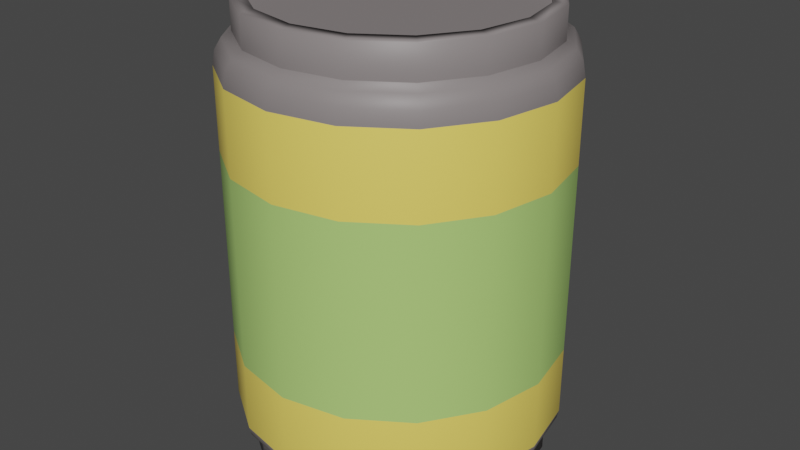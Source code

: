 # Source: soda_can_object_1.blend  (saved by Blender 3.6.14; exported with 4.5.12 LTS)
import bpy
from mathutils import Matrix  # noqa: F401  (used for matrix-valued properties, if any)

bpy.ops.wm.read_factory_settings(use_empty=True)
scene = bpy.context.scene
scene.name = 'Scene'

# ---- collections
col_collection = bpy.data.collections.new('Collection'); scene.collection.children.link(col_collection)

# ---- materials (node trees are filled in below, after node groups)
mat_material_001 = bpy.data.materials.new('Material.001')
mat_material_001.use_transparent_shadow = False
mat_material_002 = bpy.data.materials.new('Material.002')
mat_material_002.use_transparent_shadow = False
mat_material_003 = bpy.data.materials.new('Material.003')
mat_material_003.use_transparent_shadow = False

# ---- material node trees
mat_material_001.use_nodes = True; mat_material_001.node_tree.nodes.clear()
_N = mat_material_001.node_tree.nodes; _L = mat_material_001.node_tree.links
n0 = _N.new('ShaderNodeBsdfPrincipled'); n0.name = 'Principled BSDF'; n0.location = (10, 300)
n0.distribution = 'GGX'
n0.subsurface_method = 'RANDOM_WALK_SKIN'
n0.inputs[0].default_value = (0.9911, 0.7605, 0.1384, 1.0)
n0.inputs[3].default_value = 1.45
n0.inputs[27].default_value = (0.0, 0.0, 0.0, 1.0)
n0.inputs[28].default_value = 1.0
n1 = _N.new('ShaderNodeOutputMaterial'); n1.name = 'Material Output'; n1.location = (300, 300)
_L.new(n0.outputs[0], n1.inputs[0])
n1.is_active_output = True
mat_material_002.use_nodes = True; mat_material_002.node_tree.nodes.clear()
_N = mat_material_002.node_tree.nodes; _L = mat_material_002.node_tree.links
n0 = _N.new('ShaderNodeBsdfPrincipled'); n0.name = 'Principled BSDF'; n0.location = (10, 300)
n0.distribution = 'GGX'
n0.subsurface_method = 'RANDOM_WALK_SKIN'
n0.inputs[0].default_value = (0.4452, 0.7084, 0.1946, 1.0)
n0.inputs[3].default_value = 1.45
n0.inputs[27].default_value = (0.0, 0.0, 0.0, 1.0)
n0.inputs[28].default_value = 1.0
n1 = _N.new('ShaderNodeOutputMaterial'); n1.name = 'Material Output'; n1.location = (300, 300)
_L.new(n0.outputs[0], n1.inputs[0])
n1.is_active_output = True
mat_material_003.use_nodes = True; mat_material_003.node_tree.nodes.clear()
_N = mat_material_003.node_tree.nodes; _L = mat_material_003.node_tree.links
n0 = _N.new('ShaderNodeBsdfPrincipled'); n0.name = 'Principled BSDF'; n0.location = (10, 300)
n0.distribution = 'GGX'
n0.subsurface_method = 'RANDOM_WALK_SKIN'
n0.inputs[0].default_value = (0.2384, 0.2122, 0.2122, 1.0)
n0.inputs[3].default_value = 1.45
n0.inputs[27].default_value = (0.0, 0.0, 0.0, 1.0)
n0.inputs[28].default_value = 1.0
n1 = _N.new('ShaderNodeOutputMaterial'); n1.name = 'Material Output'; n1.location = (300, 300)
_L.new(n0.outputs[0], n1.inputs[0])
n1.is_active_output = True

# ---- world
world_world = bpy.data.worlds.new('World'); scene.world = world_world
world_world.use_nodes = True; world_world.node_tree.nodes.clear()
_N = world_world.node_tree.nodes; _L = world_world.node_tree.links
n0 = _N.new('ShaderNodeOutputWorld'); n0.name = 'World Output'; n0.location = (300, 300)
n1 = _N.new('ShaderNodeBackground'); n1.name = 'Background'; n1.location = (10, 300)
n1.inputs[0].default_value = (0.05088, 0.05088, 0.05088, 1.0)
_L.new(n1.outputs[0], n0.inputs[0])
n0.is_active_output = True
world_world.color = (0.05088, 0.05088, 0.05088)
world_world.use_sun_shadow = False
world_world.sun_shadow_jitter_overblur = 0.0

# ---- meshes
me_cylinder = bpy.data.meshes.new('Cylinder')
me_cylinder.from_pydata([(-2.107e-09, 0.8586, -0.8307), (-2.781e-09, 0.8134, 0.951), (0.3286, 0.7932, -0.8307), (0.3113, 0.7515, 0.951), (0.6071, 0.6071, -0.8307), (0.5751, 0.5751, 0.951), (0.7932, 0.3286, -0.8307), (0.7515, 0.3113, 0.951), (0.8586, -1.58e-09, -0.8307), (0.8134, -2.086e-09, 0.951), (0.7932, -0.3286, -0.8307), (0.7515, -0.3113, 0.951), (0.6071, -0.6071, -0.8307), (0.5751, -0.5751, 0.951), (0.3286, -0.7932, -0.8307), (0.3113, -0.7515, 0.951), (-2.107e-09, -0.8586, -0.8307), (-2.781e-09, -0.8134, 0.951), (-0.3286, -0.7932, -0.8307), (-0.3113, -0.7515, 0.951), (-0.6071, -0.6071, -0.8307), (-0.5751, -0.5751, 0.951), (-0.7932, -0.3286, -0.8307), (-0.7515, -0.3113, 0.951), (-0.8586, -1.58e-09, -0.8307), (-0.8134, -2.086e-09, 0.951), (-0.7932, 0.3286, -0.8307), (-0.7515, 0.3113, 0.951), (-0.6071, 0.6071, -0.8307), (-0.5751, 0.5751, 0.951), (-0.3286, 0.7932, -0.8307), (-0.3113, 0.7515, 0.951), (-0.3113, 0.7515, 0.9196), (-0.5751, 0.5751, 0.9196), (-0.7515, 0.3113, 0.9196), (-0.8134, -2.086e-09, 0.9196), (-0.7515, -0.3113, 0.9196), (-0.5751, -0.5751, 0.9196), (-0.3113, -0.7515, 0.9196), (-2.781e-09, -0.8134, 0.9196), (0.3113, -0.7515, 0.9196), (0.5751, -0.5751, 0.9196), (0.7515, -0.3113, 0.9196), (0.8134, -2.086e-09, 0.9196), (0.7515, 0.3113, 0.9196), (0.5751, 0.5751, 0.9196), (-2.781e-09, 0.8134, 0.9196), (0.3113, 0.7515, 0.9196), (0.3405, 0.8219, 0.9435), (-8.221e-10, 0.8897, 0.9435), (-8.221e-10, 0.8897, 0.8211), (0.6291, 0.6291, 0.9435), (0.8219, 0.3405, 0.9435), (0.8897, -6.165e-10, 0.9435), (0.8219, -0.3405, 0.9435), (0.6291, -0.6291, 0.9435), (0.3405, -0.8219, 0.9435), (-8.221e-10, -0.8897, 0.9435), (-0.3405, -0.8219, 0.9435), (-0.6291, -0.6291, 0.9435), (-0.8219, -0.3405, 0.9435), (-0.8897, -6.165e-10, 0.9435), (-0.8219, 0.3405, 0.9435), (-0.6291, 0.6291, 0.9435), (-0.3405, 0.8219, 0.9435), (0.3405, 0.8219, 0.8211), (0.6291, 0.6291, 0.8211), (0.8219, 0.3405, 0.8211), (0.8897, -6.165e-10, 0.8211), (0.8219, -0.3405, 0.8211), (0.6291, -0.6291, 0.8211), (0.3405, -0.8219, 0.8211), (-8.221e-10, -0.8897, 0.8211), (-0.3405, -0.8219, 0.8211), (-0.6291, -0.6291, 0.8211), (-0.8219, -0.3405, 0.8211), (-0.8897, -6.165e-10, 0.8211), (-0.8219, 0.3405, 0.8211), (-0.6291, 0.6291, 0.8211), (-0.3405, 0.8219, 0.8211), (-8.221e-10, 0.8897, 0.8194), (0.0, 1.0, 0.7001), (-5.821e-10, 0.9448, 0.7995), (-1.164e-10, 0.9852, 0.7559), (0.3827, 0.9239, 0.7001), (0.3405, 0.8219, 0.8194), (0.377, 0.9102, 0.7559), (0.3616, 0.8729, 0.7995), (0.7071, 0.7071, 0.7001), (0.6291, 0.6291, 0.8194), (0.6967, 0.6967, 0.7559), (0.6681, 0.6681, 0.7995), (0.9239, 0.3827, 0.7001), (0.8219, 0.3405, 0.8194), (0.9102, 0.377, 0.7559), (0.8729, 0.3616, 0.7995), (1.0, 0.0, 0.7001), (0.8897, -6.165e-10, 0.8194), (0.9852, -1.164e-10, 0.7559), (0.9448, -3.492e-10, 0.7995), (0.9239, -0.3827, 0.7001), (0.8219, -0.3405, 0.8194), (0.9102, -0.377, 0.7559), (0.8729, -0.3616, 0.7995), (0.7071, -0.7071, 0.7001), (0.6291, -0.6291, 0.8194), (0.6967, -0.6967, 0.7559), (0.6681, -0.6681, 0.7995), (0.3827, -0.9239, 0.7001), (0.3405, -0.8219, 0.8194), (0.377, -0.9102, 0.7559), (0.3616, -0.8729, 0.7995), (0.0, -1.0, 0.7001), (-8.221e-10, -0.8897, 0.8194), (-1.164e-10, -0.9852, 0.7559), (-3.492e-10, -0.9448, 0.7995), (-0.3827, -0.9239, 0.7001), (-0.3405, -0.8219, 0.8194), (-0.377, -0.9102, 0.7559), (-0.3616, -0.8729, 0.7995), (-0.7071, -0.7071, 0.7001), (-0.6291, -0.6291, 0.8194), (-0.6967, -0.6967, 0.7559), (-0.6681, -0.6681, 0.7995), (-0.9239, -0.3827, 0.7001), (-0.8219, -0.3405, 0.8194), (-0.9102, -0.377, 0.7559), (-0.8729, -0.3616, 0.7995), (-1.0, 0.0, 0.7001), (-0.8897, -6.165e-10, 0.8194), (-0.9852, -1.164e-10, 0.7559), (-0.9448, -3.492e-10, 0.7995), (-0.9239, 0.3827, 0.7001), (-0.8219, 0.3405, 0.8194), (-0.9102, 0.377, 0.7559), (-0.8729, 0.3616, 0.7995), (-0.7071, 0.7071, 0.7001), (-0.6291, 0.6291, 0.8194), (-0.6967, 0.6967, 0.7559), (-0.6681, 0.6681, 0.7995), (-0.3827, 0.9239, 0.7001), (-0.3405, 0.8219, 0.8194), (-0.377, 0.9102, 0.7559), (-0.3616, 0.8729, 0.7995), (4.687e-10, 0.9161, -0.849), (0.3506, 0.8464, -0.849), (0.3506, 0.8464, -0.7127), (0.6478, 0.6478, -0.849), (0.6478, 0.6478, -0.7127), (0.8464, 0.3506, -0.849), (0.8464, 0.3506, -0.7127), (0.9161, -6.249e-10, -0.849), (0.9161, -6.249e-10, -0.7127), (0.8464, -0.3506, -0.849), (0.8464, -0.3506, -0.7127), (0.6478, -0.6478, -0.849), (0.6478, -0.6478, -0.7127), (0.3506, -0.8464, -0.849), (0.3506, -0.8464, -0.7127), (4.687e-10, -0.9161, -0.849), (4.687e-10, -0.9161, -0.7127), (-0.3506, -0.8464, -0.849), (-0.3506, -0.8464, -0.7127), (-0.6478, -0.6478, -0.849), (-0.6478, -0.6478, -0.7127), (-0.8464, -0.3506, -0.849), (-0.8464, -0.3506, -0.7127), (-0.9161, -6.249e-10, -0.849), (-0.9161, -6.249e-10, -0.7127), (-0.8464, 0.3506, -0.849), (-0.8464, 0.3506, -0.7127), (-0.6478, 0.6478, -0.849), (-0.6478, 0.6478, -0.7127), (-0.3506, 0.8464, -0.849), (-0.3506, 0.8464, -0.7127), (4.687e-10, 0.9161, -0.7127), (-1.447e-08, 0.3159, -0.5819), (0.1209, 0.2919, -0.5819), (0.2234, 0.2234, -0.5819), (0.2919, 0.1209, -0.5819), (0.3159, -1.58e-09, -0.5819), (0.2919, -0.1209, -0.5819), (0.2234, -0.2234, -0.5819), (0.1209, -0.2919, -0.5819), (-1.447e-08, -0.3159, -0.5819), (-0.1209, -0.2919, -0.5819), (-0.2234, -0.2234, -0.5819), (-0.2919, -0.1209, -0.5819), (-0.3159, -1.58e-09, -0.5819), (-0.2919, 0.1209, -0.5819), (-0.2234, 0.2234, -0.5819), (-0.1209, 0.2919, -0.5819), (0.0, 1.0, -0.6614), (4.687e-10, 0.9161, -0.7095), (0.0, 0.9888, -0.6946), (2.328e-10, 0.9581, -0.7129), (0.3506, 0.8464, -0.7095), (0.3827, 0.9239, -0.6614), (0.3666, 0.8851, -0.7129), (0.3784, 0.9135, -0.6946), (0.6478, 0.6478, -0.7095), (0.7071, 0.7071, -0.6614), (0.6775, 0.6775, -0.7129), (0.6992, 0.6992, -0.6946), (0.8464, 0.3506, -0.7095), (0.9239, 0.3827, -0.6614), (0.8851, 0.3666, -0.7129), (0.9135, 0.3784, -0.6946), (0.9161, -6.249e-10, -0.7095), (1.0, 0.0, -0.6614), (0.9581, -3.492e-10, -0.7129), (0.9888, -1.164e-10, -0.6946), (0.8464, -0.3506, -0.7095), (0.9239, -0.3827, -0.6614), (0.8851, -0.3666, -0.7129), (0.9135, -0.3784, -0.6946), (0.6478, -0.6478, -0.7095), (0.7071, -0.7071, -0.6614), (0.6775, -0.6775, -0.7129), (0.6992, -0.6992, -0.6946), (0.3506, -0.8464, -0.7095), (0.3827, -0.9239, -0.6614), (0.3666, -0.8851, -0.7129), (0.3784, -0.9135, -0.6946), (4.687e-10, -0.9161, -0.7095), (0.0, -1.0, -0.6614), (2.328e-10, -0.9581, -0.7129), (0.0, -0.9888, -0.6946), (-0.3506, -0.8464, -0.7095), (-0.3827, -0.9239, -0.6614), (-0.3666, -0.8851, -0.7129), (-0.3784, -0.9135, -0.6946), (-0.6478, -0.6478, -0.7095), (-0.7071, -0.7071, -0.6614), (-0.6775, -0.6775, -0.7129), (-0.6992, -0.6992, -0.6946), (-0.8464, -0.3506, -0.7095), (-0.9239, -0.3827, -0.6614), (-0.8851, -0.3666, -0.7129), (-0.9135, -0.3784, -0.6946), (-0.9161, -6.249e-10, -0.7095), (-1.0, 0.0, -0.6614), (-0.9581, -3.492e-10, -0.7129), (-0.9888, -1.164e-10, -0.6946), (-0.8464, 0.3506, -0.7095), (-0.9239, 0.3827, -0.6614), (-0.8851, 0.3666, -0.7129), (-0.9135, 0.3784, -0.6946), (-0.6478, 0.6478, -0.7095), (-0.7071, 0.7071, -0.6614), (-0.6775, 0.6775, -0.7129), (-0.6992, 0.6992, -0.6946), (-0.3506, 0.8464, -0.7095), (-0.3827, 0.9239, -0.6614), (-0.3666, 0.8851, -0.7129), (-0.3784, 0.9135, -0.6946), (-2.107e-09, 0.8586, -0.7553), (0.3286, 0.7932, -0.7553), (0.6071, 0.6071, -0.7553), (0.7932, 0.3286, -0.7553), (0.8586, -1.58e-09, -0.7553), (0.7932, -0.3286, -0.7553), (0.6071, -0.6071, -0.7553), (0.3286, -0.7932, -0.7553), (-2.107e-09, -0.8586, -0.7553), (-0.3286, -0.7932, -0.7553), (-0.6071, -0.6071, -0.7553), (-0.7932, -0.3286, -0.7553), (-0.8586, -1.58e-09, -0.7553), (-0.7932, 0.3286, -0.7553), (-0.6071, 0.6071, -0.7553), (-0.3286, 0.7932, -0.7553), (-1.447e-08, 0.3159, -0.5819), (0.1209, 0.2919, -0.5819), (0.2234, 0.2234, -0.5819), (0.2919, 0.1209, -0.5819), (0.3159, -1.58e-09, -0.5819), (0.2919, -0.1209, -0.5819), (0.2234, -0.2234, -0.5819), (0.1209, -0.2919, -0.5819), (-1.447e-08, -0.3159, -0.5819), (-0.1209, -0.2919, -0.5819), (-0.2234, -0.2234, -0.5819), (-0.2919, -0.1209, -0.5819), (-0.3159, -1.58e-09, -0.5819), (-0.2919, 0.1209, -0.5819), (-0.2234, 0.2234, -0.5819), (-0.1209, 0.2919, -0.5819), (-0.3827, 0.9239, 0.3796), (0.0, 1.0, 0.3796), (0.3827, 0.9239, 0.3796), (0.7071, 0.7071, 0.3796), (0.9239, 0.3827, 0.3796), (1.0, 0.0, 0.3796), (0.9239, -0.3827, 0.3796), (0.7071, -0.7071, 0.3796), (0.3827, -0.9239, 0.3796), (0.0, -1.0, 0.3796), (-0.3827, -0.9239, 0.3796), (-0.7071, -0.7071, 0.3796), (-0.9239, -0.3827, 0.3796), (-1.0, 0.0, 0.3796), (-0.9239, 0.3827, 0.3796), (-0.7071, 0.7071, 0.3796), (0.0, 1.0, -0.3794), (0.3827, 0.9239, -0.3794), (0.7071, 0.7071, -0.3794), (0.9239, 0.3827, -0.3794), (1.0, 0.0, -0.3794), (0.9239, -0.3827, -0.3794), (0.7071, -0.7071, -0.3794), (0.3827, -0.9239, -0.3794), (0.0, -1.0, -0.3794), (-0.3827, -0.9239, -0.3794), (-0.7071, -0.7071, -0.3794), (-0.9239, -0.3827, -0.3794), (-1.0, 0.0, -0.3794), (-0.9239, 0.3827, -0.3794), (-0.7071, 0.7071, -0.3794), (-0.3827, 0.9239, -0.3794)], [], [(19, 21, 59, 58), (200, 204, 150, 148), (208, 212, 154, 152), (1, 3, 48, 49), (27, 29, 63, 62), (212, 216, 156, 154), (9, 11, 54, 53), (216, 220, 158, 156), (17, 19, 58, 57), (220, 224, 160, 158), (25, 27, 62, 61), (224, 228, 162, 160), (7, 9, 53, 52), (228, 232, 164, 162), (3, 1, 46, 47), (15, 17, 57, 56), (232, 236, 166, 164), (10, 12, 262, 261), (303, 136, 140, 288), (289, 81, 84, 290), (18, 16, 159, 161), (290, 84, 88, 291), (288, 140, 81, 289), (26, 24, 167, 169), (8, 6, 149, 151), (291, 88, 92, 292), (292, 92, 96, 293), (16, 14, 157, 159), (293, 96, 100, 294), (24, 22, 165, 167), (6, 4, 147, 149), (294, 100, 104, 295), (295, 104, 108, 296), (80, 141, 79, 50), (141, 137, 78, 79), (137, 133, 77, 78), (133, 129, 76, 77), (129, 125, 75, 76), (125, 121, 74, 75), (121, 117, 73, 74), (117, 113, 72, 73), (113, 109, 71, 72), (109, 105, 70, 71), (105, 101, 69, 70), (101, 97, 68, 69), (97, 93, 67, 68), (93, 89, 66, 67), (89, 85, 65, 66), (85, 80, 50, 65), (50, 49, 48, 65), (65, 48, 51, 66), (66, 51, 52, 67), (67, 52, 53, 68), (68, 53, 54, 69), (69, 54, 55, 70), (70, 55, 56, 71), (71, 56, 57, 72), (72, 57, 58, 73), (73, 58, 59, 74), (74, 59, 60, 75), (75, 60, 61, 76), (76, 61, 62, 77), (77, 62, 63, 78), (78, 63, 64, 79), (79, 64, 49, 50), (204, 208, 152, 150), (47, 46, 32, 33, 34, 35, 36, 37, 38, 39, 40, 41, 42, 43, 44, 45), (11, 13, 55, 54), (193, 196, 146, 175), (29, 31, 64, 63), (248, 252, 174, 172), (3, 5, 51, 48), (244, 248, 172, 170), (21, 23, 60, 59), (302, 132, 136, 303), (13, 15, 56, 55), (31, 1, 49, 64), (240, 244, 170, 168), (5, 7, 52, 51), (236, 240, 168, 166), (23, 25, 61, 60), (141, 80, 82, 143), (143, 82, 83, 142), (142, 83, 81, 140), (137, 141, 143, 139), (139, 143, 142, 138), (138, 142, 140, 136), (133, 137, 139, 135), (135, 139, 138, 134), (134, 138, 136, 132), (129, 133, 135, 131), (131, 135, 134, 130), (130, 134, 132, 128), (125, 129, 131, 127), (127, 131, 130, 126), (126, 130, 128, 124), (121, 125, 127, 123), (123, 127, 126, 122), (122, 126, 124, 120), (117, 121, 123, 119), (119, 123, 122, 118), (118, 122, 120, 116), (113, 117, 119, 115), (115, 119, 118, 114), (114, 118, 116, 112), (109, 113, 115, 111), (111, 115, 114, 110), (110, 114, 112, 108), (105, 109, 111, 107), (107, 111, 110, 106), (106, 110, 108, 104), (101, 105, 107, 103), (103, 107, 106, 102), (102, 106, 104, 100), (97, 101, 103, 99), (99, 103, 102, 98), (98, 102, 100, 96), (93, 97, 99, 95), (95, 99, 98, 94), (94, 98, 96, 92), (89, 93, 95, 91), (91, 95, 94, 90), (90, 94, 92, 88), (85, 89, 91, 87), (87, 91, 90, 86), (86, 90, 88, 84), (80, 85, 87, 82), (82, 87, 86, 83), (83, 86, 84, 81), (196, 200, 148, 146), (27, 25, 35, 34), (13, 11, 42, 41), (23, 21, 37, 36), (1, 31, 32, 46), (9, 7, 44, 43), (19, 17, 39, 38), (29, 27, 34, 33), (5, 3, 47, 45), (15, 13, 41, 40), (25, 23, 36, 35), (11, 9, 43, 42), (21, 19, 38, 37), (31, 29, 33, 32), (7, 5, 45, 44), (17, 15, 40, 39), (173, 174, 175, 144), (171, 172, 174, 173), (169, 170, 172, 171), (167, 168, 170, 169), (165, 166, 168, 167), (163, 164, 166, 165), (161, 162, 164, 163), (159, 160, 162, 161), (157, 158, 160, 159), (155, 156, 158, 157), (153, 154, 156, 155), (151, 152, 154, 153), (149, 150, 152, 151), (147, 148, 150, 149), (145, 146, 148, 147), (144, 175, 146, 145), (10, 8, 151, 153), (28, 26, 169, 171), (301, 128, 132, 302), (2, 0, 144, 145), (300, 124, 128, 301), (20, 18, 161, 163), (299, 120, 124, 300), (12, 10, 153, 155), (30, 28, 171, 173), (298, 116, 120, 299), (297, 112, 116, 298), (4, 2, 145, 147), (22, 20, 163, 165), (296, 108, 112, 297), (14, 12, 155, 157), (0, 30, 173, 144), (186, 187, 283, 282), (20, 22, 267, 266), (30, 0, 256, 271), (6, 8, 260, 259), (16, 18, 265, 264), (26, 28, 270, 269), (2, 4, 258, 257), (12, 14, 263, 262), (22, 24, 268, 267), (8, 10, 261, 260), (18, 20, 266, 265), (28, 30, 271, 270), (4, 6, 259, 258), (14, 16, 264, 263), (0, 2, 257, 256), (24, 26, 269, 268), (253, 192, 194, 255), (255, 194, 195, 254), (254, 195, 193, 252), (249, 253, 255, 251), (251, 255, 254, 250), (250, 254, 252, 248), (245, 249, 251, 247), (247, 251, 250, 246), (246, 250, 248, 244), (241, 245, 247, 243), (243, 247, 246, 242), (242, 246, 244, 240), (237, 241, 243, 239), (239, 243, 242, 238), (238, 242, 240, 236), (233, 237, 239, 235), (235, 239, 238, 234), (234, 238, 236, 232), (229, 233, 235, 231), (231, 235, 234, 230), (230, 234, 232, 228), (225, 229, 231, 227), (227, 231, 230, 226), (226, 230, 228, 224), (221, 225, 227, 223), (223, 227, 226, 222), (222, 226, 224, 220), (217, 221, 223, 219), (219, 223, 222, 218), (218, 222, 220, 216), (213, 217, 219, 215), (215, 219, 218, 214), (214, 218, 216, 212), (209, 213, 215, 211), (211, 215, 214, 210), (210, 214, 212, 208), (205, 209, 211, 207), (207, 211, 210, 206), (206, 210, 208, 204), (201, 205, 207, 203), (203, 207, 206, 202), (202, 206, 204, 200), (197, 201, 203, 199), (199, 203, 202, 198), (198, 202, 200, 196), (192, 197, 199, 194), (194, 199, 198, 195), (195, 198, 196, 193), (252, 193, 175, 174), (177, 176, 256, 257), (178, 177, 257, 258), (179, 178, 258, 259), (180, 179, 259, 260), (181, 180, 260, 261), (182, 181, 261, 262), (183, 182, 262, 263), (184, 183, 263, 264), (185, 184, 264, 265), (186, 185, 265, 266), (187, 186, 266, 267), (188, 187, 267, 268), (189, 188, 268, 269), (190, 189, 269, 270), (191, 190, 270, 271), (176, 191, 271, 256), (272, 273, 274, 275, 276, 277, 278, 279, 280, 281, 282, 283, 284, 285, 286, 287), (179, 180, 276, 275), (187, 188, 284, 283), (180, 181, 277, 276), (188, 189, 285, 284), (181, 182, 278, 277), (189, 190, 286, 285), (182, 183, 279, 278), (190, 191, 287, 286), (183, 184, 280, 279), (176, 177, 273, 272), (191, 176, 272, 287), (184, 185, 281, 280), (177, 178, 274, 273), (185, 186, 282, 281), (178, 179, 275, 274), (311, 296, 297, 312), (312, 297, 298, 313), (313, 298, 299, 314), (314, 299, 300, 315), (315, 300, 301, 316), (316, 301, 302, 317), (317, 302, 303, 318), (310, 295, 296, 311), (309, 294, 295, 310), (308, 293, 294, 309), (307, 292, 293, 308), (306, 291, 292, 307), (319, 288, 289, 304), (305, 290, 291, 306), (304, 289, 290, 305), (318, 303, 288, 319), (249, 318, 319, 253), (192, 304, 305, 197), (197, 305, 306, 201), (253, 319, 304, 192), (201, 306, 307, 205), (205, 307, 308, 209), (209, 308, 309, 213), (213, 309, 310, 217), (217, 310, 311, 221), (245, 317, 318, 249), (241, 316, 317, 245), (237, 315, 316, 241), (233, 314, 315, 237), (229, 313, 314, 233), (225, 312, 313, 229), (221, 311, 312, 225)])
me_cylinder.polygons.foreach_set('use_smooth', [1, 1, 1, 1, 1, 1, 1, 1, 1, 1, 1, 1, 1, 1, 1, 1, 1, 1, 1, 1, 1, 1, 1, 1, 1, 1, 1, 1, 1, 1, 1, 1, 1, 1, 1, 1, 1, 1, 1, 1, 1, 1, 1, 1, 1, 1, 1, 1, 1, 1, 1, 1, 1, 1, 1, 1, 1, 1, 1, 1, 1, 1, 1, 1, 1, 1, 0, 1, 1, 1, 1, 1, 1, 1, 1, 1, 1, 1, 1, 1, 1, 1, 1, 1, 1, 1, 1, 1, 1, 1, 1, 1, 1, 1, 1, 1, 1, 1, 1, 1, 1, 1, 1, 1, 1, 1, 1, 1, 1, 1, 1, 1, 1, 1, 1, 1, 1, 1, 1, 1, 1, 1, 1, 1, 1, 1, 1, 1, 1, 1, 1, 1, 1, 1, 1, 1, 1, 1, 1, 1, 1, 1, 1, 1, 1, 1, 1, 1, 1, 1, 1, 1, 1, 1, 1, 1, 1, 1, 1, 1, 1, 1, 1, 1, 1, 1, 1, 1, 1, 1, 1, 1, 1, 1, 1, 1, 1, 1, 1, 1, 1, 1, 1, 1, 1, 1, 1, 1, 1, 1, 1, 1, 1, 1, 1, 1, 1, 1, 1, 1, 1, 1, 1, 1, 1, 1, 1, 1, 1, 1, 1, 1, 1, 1, 1, 1, 1, 1, 1, 1, 1, 1, 1, 1, 1, 1, 1, 1, 1, 1, 1, 1, 1, 1, 1, 1, 1, 1, 1, 1, 1, 1, 1, 1, 1, 1, 1, 1, 1, 1, 1, 1, 1, 1, 1, 1, 1, 1, 1, 1, 1, 1, 1, 1, 1, 1, 1, 1, 1, 1, 1, 1, 1, 1, 1, 1, 1, 1, 1, 1, 1, 1, 1, 1, 1, 1, 1, 1, 1, 1, 1, 1, 1, 1, 1, 1, 1, 1, 1, 1, 1, 1, 1, 1, 1, 1])
me_cylinder.polygons.foreach_set('material_index', [2, 2, 2, 2, 2, 2, 2, 2, 2, 2, 2, 2, 2, 2, 2, 2, 2, 2, 0, 0, 2, 0, 0, 2, 2, 0, 0, 2, 0, 2, 2, 0, 0, 2, 2, 2, 2, 2, 2, 2, 2, 2, 2, 2, 2, 2, 2, 2, 2, 2, 2, 2, 2, 2, 2, 2, 2, 2, 2, 2, 2, 2, 2, 2, 2, 2, 2, 2, 2, 2, 2, 2, 2, 2, 0, 2, 2, 2, 2, 2, 2, 2, 2, 2, 2, 2, 2, 2, 2, 2, 2, 2, 2, 2, 2, 2, 2, 2, 2, 2, 2, 2, 2, 2, 2, 2, 2, 2, 2, 2, 2, 2, 2, 2, 2, 2, 2, 2, 2, 2, 2, 2, 2, 2, 2, 2, 2, 2, 2, 2, 2, 2, 2, 2, 2, 2, 2, 2, 2, 2, 2, 2, 2, 2, 2, 2, 2, 2, 2, 2, 2, 2, 2, 2, 2, 2, 2, 2, 2, 2, 2, 2, 2, 0, 2, 0, 2, 0, 2, 2, 0, 0, 2, 2, 0, 2, 2, 0, 2, 2, 2, 2, 2, 2, 2, 2, 2, 2, 2, 2, 2, 2, 2, 2, 2, 2, 2, 2, 2, 2, 2, 2, 2, 2, 2, 2, 2, 2, 2, 2, 2, 2, 2, 2, 2, 2, 2, 2, 2, 2, 2, 2, 2, 2, 2, 2, 2, 2, 2, 2, 2, 2, 2, 2, 2, 2, 2, 2, 2, 2, 2, 2, 2, 2, 2, 2, 2, 2, 2, 2, 2, 2, 2, 2, 2, 2, 2, 2, 2, 0, 0, 0, 0, 0, 0, 0, 0, 0, 0, 0, 0, 0, 0, 0, 1, 1, 1, 1, 1, 1, 1, 1, 1, 1, 1, 1, 1, 1, 1, 1, 0, 0, 0, 0, 0, 0, 0, 0, 0, 0, 0, 0, 0, 0, 0, 0])
_uv = me_cylinder.uv_layers.new(name='UVMap')
_uv.uv.foreach_set('vector', [0.1582, 0.02827, 0.08029, 0.08029, 0.08029, 0.08029, 0.1582, 0.02827, 0.875, 0.5494, 0.8125, 0.5494, 0.8125, 0.5494, 0.875, 0.5494, 0.75, 0.5494, 0.6875, 0.5494, 0.6875, 0.5494, 0.75, 0.5494, 0.25, 0.49, 0.3418, 0.4717, 0.3418, 0.4717, 0.25, 0.49, 0.02827, 0.3418, 0.08029, 0.4197, 0.08029, 0.4197, 0.02827, 0.3418, 0.6875, 0.5494, 0.625, 0.5494, 0.625, 0.5494, 0.6875, 0.5494, 0.49, 0.25, 0.4717, 0.1582, 0.4717, 0.1582, 0.49, 0.25, 0.625, 0.5494, 0.5625, 0.5494, 0.5625, 0.5494, 0.625, 0.5494, 0.25, 0.01, 0.1582, 0.02827, 0.1582, 0.02827, 0.25, 0.01, 0.5625, 0.5494, 0.5, 0.5494, 0.5, 0.5494, 0.5625, 0.5494, 0.01, 0.25, 0.02827, 0.3418, 0.02827, 0.3418, 0.01, 0.25, 0.5, 0.5494, 0.4375, 0.5494, 0.4375, 0.5494, 0.5, 0.5494, 0.4717, 0.3418, 0.49, 0.25, 0.49, 0.25, 0.4717, 0.3418, 0.4375, 0.5494, 0.375, 0.5494, 0.375, 0.5494, 0.4375, 0.5494, 0.3418, 0.4717, 0.25, 0.49, 0.25, 0.49, 0.3418, 0.4717, 0.3418, 0.02827, 0.25, 0.01, 0.25, 0.01, 0.3418, 0.02827, 0.375, 0.5494, 0.3125, 0.5494, 0.3125, 0.5494, 0.375, 0.5494, 0.9717, 0.1582, 0.9197, 0.08029, 0.9197, 0.08029, 0.9717, 0.1582, 0.125, 0.8415, 0.125, 0.925, 0.0625, 0.925, 0.0625, 0.8415, 1.0, 0.8415, 1.0, 0.925, 0.9375, 0.925, 0.9375, 0.8415, 0.6582, 0.02827, 0.75, 0.01, 0.75, 0.01, 0.6582, 0.02827, 0.9375, 0.8415, 0.9375, 0.925, 0.875, 0.925, 0.875, 0.8415, 0.0625, 0.8415, 0.0625, 0.925, 0.0, 0.925, 0.0, 0.8415, 0.5283, 0.3418, 0.51, 0.25, 0.51, 0.25, 0.5283, 0.3418, 0.99, 0.25, 0.9717, 0.3418, 0.9717, 0.3418, 0.99, 0.25, 0.875, 0.8415, 0.875, 0.925, 0.8125, 0.925, 0.8125, 0.8415, 0.8125, 0.8415, 0.8125, 0.925, 0.75, 0.925, 0.75, 0.8415, 0.75, 0.01, 0.8418, 0.02827, 0.8418, 0.02827, 0.75, 0.01, 0.75, 0.8415, 0.75, 0.925, 0.6875, 0.925, 0.6875, 0.8415, 0.51, 0.25, 0.5283, 0.1582, 0.5283, 0.1582, 0.51, 0.25, 0.9717, 0.3418, 0.9197, 0.4197, 0.9197, 0.4197, 0.9717, 0.3418, 0.6875, 0.8415, 0.6875, 0.925, 0.625, 0.925, 0.625, 0.8415, 0.625, 0.8415, 0.625, 0.925, 0.5625, 0.925, 0.5625, 0.8415, 0.0, 0.9522, 0.0625, 0.9522, 0.0625, 0.9522, 0.0, 0.9522, 0.0625, 0.9522, 0.125, 0.9522, 0.125, 0.9522, 0.0625, 0.9522, 0.125, 0.9522, 0.1875, 0.9522, 0.1875, 0.9522, 0.125, 0.9522, 0.1875, 0.9522, 0.25, 0.9522, 0.25, 0.9522, 0.1875, 0.9522, 0.25, 0.9522, 0.3125, 0.9522, 0.3125, 0.9522, 0.25, 0.9522, 0.3125, 0.9522, 0.375, 0.9522, 0.375, 0.9522, 0.3125, 0.9522, 0.375, 0.9522, 0.4375, 0.9522, 0.4375, 0.9522, 0.375, 0.9522, 0.4375, 0.9522, 0.5, 0.9522, 0.5, 0.9522, 0.4375, 0.9522, 0.5, 0.9522, 0.5625, 0.9522, 0.5625, 0.9522, 0.5, 0.9522, 0.5625, 0.9522, 0.625, 0.9522, 0.625, 0.9522, 0.5625, 0.9522, 0.625, 0.9522, 0.6875, 0.9522, 0.6875, 0.9522, 0.625, 0.9522, 0.6875, 0.9522, 0.75, 0.9522, 0.75, 0.9522, 0.6875, 0.9522, 0.75, 0.9522, 0.8125, 0.9522, 0.8125, 0.9522, 0.75, 0.9522, 0.8125, 0.9522, 0.875, 0.9522, 0.875, 0.9522, 0.8125, 0.9522, 0.875, 0.9522, 0.9375, 0.9522, 0.9375, 0.9522, 0.875, 0.9522, 0.9375, 0.9522, 1.0, 0.9522, 1.0, 0.9522, 0.9375, 0.9522, 1.0, 0.9522, 1.0, 1.0, 0.9375, 1.0, 0.9375, 0.9522, 0.9375, 0.9522, 0.9375, 1.0, 0.875, 1.0, 0.875, 0.9522, 0.875, 0.9522, 0.875, 1.0, 0.8125, 1.0, 0.8125, 0.9522, 0.8125, 0.9522, 0.8125, 1.0, 0.75, 1.0, 0.75, 0.9522, 0.75, 0.9522, 0.75, 1.0, 0.6875, 1.0, 0.6875, 0.9522, 0.6875, 0.9522, 0.6875, 1.0, 0.625, 1.0, 0.625, 0.9522, 0.625, 0.9522, 0.625, 1.0, 0.5625, 1.0, 0.5625, 0.9522, 0.5625, 0.9522, 0.5625, 1.0, 0.5, 1.0, 0.5, 0.9522, 0.5, 0.9522, 0.5, 1.0, 0.4375, 1.0, 0.4375, 0.9522, 0.4375, 0.9522, 0.4375, 1.0, 0.375, 1.0, 0.375, 0.9522, 0.375, 0.9522, 0.375, 1.0, 0.3125, 1.0, 0.3125, 0.9522, 0.3125, 0.9522, 0.3125, 1.0, 0.25, 1.0, 0.25, 0.9522, 0.25, 0.9522, 0.25, 1.0, 0.1875, 1.0, 0.1875, 0.9522, 0.1875, 0.9522, 0.1875, 1.0, 0.125, 1.0, 0.125, 0.9522, 0.125, 0.9522, 0.125, 1.0, 0.0625, 1.0, 0.0625, 0.9522, 0.0625, 0.9522, 0.0625, 1.0, 0.0, 1.0, 0.0, 0.9522, 0.8125, 0.5494, 0.75, 0.5494, 0.75, 0.5494, 0.8125, 0.5494, 0.3418, 0.4717, 0.25, 0.49, 0.1582, 0.4717, 0.08029, 0.4197, 0.02827, 0.3418, 0.01, 0.25, 0.02827, 0.1582, 0.08029, 0.08029, 0.1582, 0.02827, 0.25, 0.01, 0.3418, 0.02827, 0.4197, 0.08029, 0.4717, 0.1582, 0.49, 0.25, 0.4717, 0.3418, 0.4197, 0.4197, 0.4717, 0.1582, 0.4197, 0.08029, 0.4197, 0.08029, 0.4717, 0.1582, 1.0, 0.5494, 0.9375, 0.5494, 0.9375, 0.5494, 1.0, 0.5494, 0.08029, 0.4197, 0.1582, 0.4717, 0.1582, 0.4717, 0.08029, 0.4197, 0.125, 0.5494, 0.0625, 0.5494, 0.0625, 0.5494, 0.125, 0.5494, 0.3418, 0.4717, 0.4197, 0.4197, 0.4197, 0.4197, 0.3418, 0.4717, 0.1875, 0.5494, 0.125, 0.5494, 0.125, 0.5494, 0.1875, 0.5494, 0.08029, 0.08029, 0.02827, 0.1582, 0.02827, 0.1582, 0.08029, 0.08029, 0.1875, 0.8415, 0.1875, 0.925, 0.125, 0.925, 0.125, 0.8415, 0.4197, 0.08029, 0.3418, 0.02827, 0.3418, 0.02827, 0.4197, 0.08029, 0.1582, 0.4717, 0.25, 0.49, 0.25, 0.49, 0.1582, 0.4717, 0.25, 0.5494, 0.1875, 0.5494, 0.1875, 0.5494, 0.25, 0.5494, 0.4197, 0.4197, 0.4717, 0.3418, 0.4717, 0.3418, 0.4197, 0.4197, 0.3125, 0.5494, 0.25, 0.5494, 0.25, 0.5494, 0.3125, 0.5494, 0.02827, 0.1582, 0.01, 0.25, 0.01, 0.25, 0.02827, 0.1582, 0.0625, 0.9522, 0.0, 0.9522, 4.702e-05, 0.9522, 0.0625, 0.9522, 0.0625, 0.9522, 4.702e-05, 0.9522, 0.0004619, 0.939, 0.0625, 0.939, 0.0625, 0.939, 0.0004619, 0.939, 0.0, 0.925, 0.0625, 0.925, 0.125, 0.9522, 0.0625, 0.9522, 0.0625, 0.9522, 0.125, 0.9522, 0.125, 0.9522, 0.0625, 0.9522, 0.0625, 0.939, 0.125, 0.939, 0.125, 0.939, 0.0625, 0.939, 0.0625, 0.925, 0.125, 0.925, 0.1875, 0.9522, 0.125, 0.9522, 0.125, 0.9522, 0.1875, 0.9522, 0.1875, 0.9522, 0.125, 0.9522, 0.125, 0.939, 0.1875, 0.939, 0.1875, 0.939, 0.125, 0.939, 0.125, 0.925, 0.1875, 0.925, 0.25, 0.9522, 0.1875, 0.9522, 0.1875, 0.9522, 0.25, 0.9522, 0.25, 0.9522, 0.1875, 0.9522, 0.1875, 0.939, 0.25, 0.939, 0.25, 0.939, 0.1875, 0.939, 0.1875, 0.925, 0.25, 0.925, 0.3125, 0.9522, 0.25, 0.9522, 0.25, 0.9522, 0.3125, 0.9522, 0.3125, 0.9522, 0.25, 0.9522, 0.25, 0.939, 0.3125, 0.939, 0.3125, 0.939, 0.25, 0.939, 0.25, 0.925, 0.3125, 0.925, 0.375, 0.9522, 0.3125, 0.9522, 0.3125, 0.9522, 0.375, 0.9522, 0.375, 0.9522, 0.3125, 0.9522, 0.3125, 0.939, 0.375, 0.939, 0.375, 0.939, 0.3125, 0.939, 0.3125, 0.925, 0.375, 0.925, 0.4375, 0.9522, 0.375, 0.9522, 0.375, 0.9522, 0.4375, 0.9522, 0.4375, 0.9522, 0.375, 0.9522, 0.375, 0.939, 0.4375, 0.939, 0.4375, 0.939, 0.375, 0.939, 0.375, 0.925, 0.4375, 0.925, 0.5, 0.9522, 0.4375, 0.9522, 0.4375, 0.9522, 0.5, 0.9522, 0.5, 0.9522, 0.4375, 0.9522, 0.4375, 0.939, 0.5, 0.939, 0.5, 0.939, 0.4375, 0.939, 0.4375, 0.925, 0.5, 0.925, 0.5625, 0.9522, 0.5, 0.9522, 0.5, 0.9522, 0.5625, 0.9522, 0.5625, 0.9522, 0.5, 0.9522, 0.5, 0.939, 0.5625, 0.939, 0.5625, 0.939, 0.5, 0.939, 0.5, 0.925, 0.5625, 0.925, 0.625, 0.9522, 0.5625, 0.9522, 0.5625, 0.9522, 0.625, 0.9522, 0.625, 0.9522, 0.5625, 0.9522, 0.5625, 0.939, 0.625, 0.939, 0.625, 0.939, 0.5625, 0.939, 0.5625, 0.925, 0.625, 0.925, 0.6875, 0.9522, 0.625, 0.9522, 0.625, 0.9522, 0.6875, 0.9522, 0.6875, 0.9522, 0.625, 0.9522, 0.625, 0.939, 0.6875, 0.939, 0.6875, 0.939, 0.625, 0.939, 0.625, 0.925, 0.6875, 0.925, 0.75, 0.9522, 0.6875, 0.9522, 0.6875, 0.9522, 0.75, 0.9522, 0.75, 0.9522, 0.6875, 0.9522, 0.6875, 0.939, 0.75, 0.939, 0.75, 0.939, 0.6875, 0.939, 0.6875, 0.925, 0.75, 0.925, 0.8125, 0.9522, 0.75, 0.9522, 0.75, 0.9522, 0.8125, 0.9522, 0.8125, 0.9522, 0.75, 0.9522, 0.75, 0.939, 0.8125, 0.939, 0.8125, 0.939, 0.75, 0.939, 0.75, 0.925, 0.8125, 0.925, 0.875, 0.9522, 0.8125, 0.9522, 0.8125, 0.9522, 0.875, 0.9522, 0.875, 0.9522, 0.8125, 0.9522, 0.8125, 0.939, 0.875, 0.939, 0.875, 0.939, 0.8125, 0.939, 0.8125, 0.925, 0.875, 0.925, 0.9375, 0.9522, 0.875, 0.9522, 0.875, 0.9522, 0.9375, 0.9522, 0.9375, 0.9522, 0.875, 0.9522, 0.875, 0.939, 0.9375, 0.939, 0.9375, 0.939, 0.875, 0.939, 0.875, 0.925, 0.9375, 0.925, 1.0, 0.9522, 0.9375, 0.9522, 0.9375, 0.9522, 1.0, 0.9522, 1.0, 0.9522, 0.9375, 0.9522, 0.9375, 0.939, 0.9995, 0.939, 0.9995, 0.939, 0.9375, 0.939, 0.9375, 0.925, 1.0, 0.925, 0.9375, 0.5494, 0.875, 0.5494, 0.875, 0.5494, 0.9375, 0.5494, 0.02827, 0.3418, 0.01, 0.25, 0.01, 0.25, 0.02827, 0.3418, 0.4197, 0.08029, 0.4717, 0.1582, 0.4717, 0.1582, 0.4197, 0.08029, 0.02827, 0.1582, 0.08029, 0.08029, 0.08029, 0.08029, 0.02827, 0.1582, 0.25, 0.49, 0.1582, 0.4717, 0.1582, 0.4717, 0.25, 0.49, 0.49, 0.25, 0.4717, 0.3418, 0.4717, 0.3418, 0.49, 0.25, 0.1582, 0.02827, 0.25, 0.01, 0.25, 0.01, 0.1582, 0.02827, 0.08029, 0.4197, 0.02827, 0.3418, 0.02827, 0.3418, 0.08029, 0.4197, 0.4197, 0.4197, 0.3418, 0.4717, 0.3418, 0.4717, 0.4197, 0.4197, 0.3418, 0.02827, 0.4197, 0.08029, 0.4197, 0.08029, 0.3418, 0.02827, 0.01, 0.25, 0.02827, 0.1582, 0.02827, 0.1582, 0.01, 0.25, 0.4717, 0.1582, 0.49, 0.25, 0.49, 0.25, 0.4717, 0.1582, 0.08029, 0.08029, 0.1582, 0.02827, 0.1582, 0.02827, 0.08029, 0.08029, 0.1582, 0.4717, 0.08029, 0.4197, 0.08029, 0.4197, 0.1582, 0.4717, 0.4717, 0.3418, 0.4197, 0.4197, 0.4197, 0.4197, 0.4717, 0.3418, 0.25, 0.01, 0.3418, 0.02827, 0.3418, 0.02827, 0.25, 0.01, 0.0625, 0.5, 0.0625, 0.5494, 0.0, 0.5494, 0.0, 0.5, 0.125, 0.5, 0.125, 0.5494, 0.0625, 0.5494, 0.0625, 0.5, 0.1875, 0.5, 0.1875, 0.5494, 0.125, 0.5494, 0.125, 0.5, 0.25, 0.5, 0.25, 0.5494, 0.1875, 0.5494, 0.1875, 0.5, 0.3125, 0.5, 0.3125, 0.5494, 0.25, 0.5494, 0.25, 0.5, 0.375, 0.5, 0.375, 0.5494, 0.3125, 0.5494, 0.3125, 0.5, 0.4375, 0.5, 0.4375, 0.5494, 0.375, 0.5494, 0.375, 0.5, 0.5, 0.5, 0.5, 0.5494, 0.4375, 0.5494, 0.4375, 0.5, 0.5625, 0.5, 0.5625, 0.5494, 0.5, 0.5494, 0.5, 0.5, 0.625, 0.5, 0.625, 0.5494, 0.5625, 0.5494, 0.5625, 0.5, 0.6875, 0.5, 0.6875, 0.5494, 0.625, 0.5494, 0.625, 0.5, 0.75, 0.5, 0.75, 0.5494, 0.6875, 0.5494, 0.6875, 0.5, 0.8125, 0.5, 0.8125, 0.5494, 0.75, 0.5494, 0.75, 0.5, 0.875, 0.5, 0.875, 0.5494, 0.8125, 0.5494, 0.8125, 0.5, 0.9375, 0.5, 0.9375, 0.5494, 0.875, 0.5494, 0.875, 0.5, 1.0, 0.5, 1.0, 0.5494, 0.9375, 0.5494, 0.9375, 0.5, 0.9717, 0.1582, 0.99, 0.25, 0.99, 0.25, 0.9717, 0.1582, 0.5803, 0.4197, 0.5283, 0.3418, 0.5283, 0.3418, 0.5803, 0.4197, 0.25, 0.8415, 0.25, 0.925, 0.1875, 0.925, 0.1875, 0.8415, 0.8418, 0.4717, 0.75, 0.49, 0.75, 0.49, 0.8418, 0.4717, 0.3125, 0.8415, 0.3125, 0.925, 0.25, 0.925, 0.25, 0.8415, 0.5803, 0.08029, 0.6582, 0.02827, 0.6582, 0.02827, 0.5803, 0.08029, 0.375, 0.8415, 0.375, 0.925, 0.3125, 0.925, 0.3125, 0.8415, 0.9197, 0.08029, 0.9717, 0.1582, 0.9717, 0.1582, 0.9197, 0.08029, 0.6582, 0.4717, 0.5803, 0.4197, 0.5803, 0.4197, 0.6582, 0.4717, 0.4375, 0.8415, 0.4375, 0.925, 0.375, 0.925, 0.375, 0.8415, 0.5, 0.8415, 0.5, 0.925, 0.4375, 0.925, 0.4375, 0.8415, 0.9197, 0.4197, 0.8418, 0.4717, 0.8418, 0.4717, 0.9197, 0.4197, 0.5283, 0.1582, 0.5803, 0.08029, 0.5803, 0.08029, 0.5283, 0.1582, 0.5625, 0.8415, 0.5625, 0.925, 0.5, 0.925, 0.5, 0.8415, 0.8418, 0.02827, 0.9197, 0.08029, 0.9197, 0.08029, 0.8418, 0.02827, 0.75, 0.49, 0.6582, 0.4717, 0.6582, 0.4717, 0.75, 0.49, 0.6876, 0.1876, 0.6684, 0.2162, 0.6684, 0.2162, 0.6876, 0.1876, 0.5803, 0.08029, 0.5283, 0.1582, 0.5283, 0.1582, 0.5803, 0.08029, 0.6582, 0.4717, 0.75, 0.49, 0.75, 0.49, 0.6582, 0.4717, 0.9717, 0.3418, 0.99, 0.25, 0.99, 0.25, 0.9717, 0.3418, 0.75, 0.01, 0.6582, 0.02827, 0.6582, 0.02827, 0.75, 0.01, 0.5283, 0.3418, 0.5803, 0.4197, 0.5803, 0.4197, 0.5283, 0.3418, 0.8418, 0.4717, 0.9197, 0.4197, 0.9197, 0.4197, 0.8418, 0.4717, 0.9197, 0.08029, 0.8418, 0.02827, 0.8418, 0.02827, 0.9197, 0.08029, 0.5283, 0.1582, 0.51, 0.25, 0.51, 0.25, 0.5283, 0.1582, 0.99, 0.25, 0.9717, 0.1582, 0.9717, 0.1582, 0.99, 0.25, 0.6582, 0.02827, 0.5803, 0.08029, 0.5803, 0.08029, 0.6582, 0.02827, 0.5803, 0.4197, 0.6582, 0.4717, 0.6582, 0.4717, 0.5803, 0.4197, 0.9197, 0.4197, 0.9717, 0.3418, 0.9717, 0.3418, 0.9197, 0.4197, 0.8418, 0.02827, 0.75, 0.01, 0.75, 0.01, 0.8418, 0.02827, 0.75, 0.49, 0.8418, 0.4717, 0.8418, 0.4717, 0.75, 0.49, 0.51, 0.25, 0.5283, 0.3418, 0.5283, 0.3418, 0.51, 0.25, 0.0625, 0.5701, 0.0, 0.5701, 0.0003511, 0.5595, 0.0625, 0.5595, 0.0625, 0.5595, 0.0003511, 0.5595, 3.649e-05, 0.5494, 0.0625, 0.5494, 0.0625, 0.5494, 3.649e-05, 0.5494, 0.0, 0.5494, 0.0625, 0.5494, 0.125, 0.5701, 0.0625, 0.5701, 0.0625, 0.5595, 0.125, 0.5595, 0.125, 0.5595, 0.0625, 0.5595, 0.0625, 0.5494, 0.125, 0.5494, 0.125, 0.5494, 0.0625, 0.5494, 0.0625, 0.5494, 0.125, 0.5494, 0.1875, 0.5701, 0.125, 0.5701, 0.125, 0.5595, 0.1875, 0.5595, 0.1875, 0.5595, 0.125, 0.5595, 0.125, 0.5494, 0.1875, 0.5494, 0.1875, 0.5494, 0.125, 0.5494, 0.125, 0.5494, 0.1875, 0.5494, 0.25, 0.5701, 0.1875, 0.5701, 0.1875, 0.5595, 0.25, 0.5595, 0.25, 0.5595, 0.1875, 0.5595, 0.1875, 0.5494, 0.25, 0.5494, 0.25, 0.5494, 0.1875, 0.5494, 0.1875, 0.5494, 0.25, 0.5494, 0.3125, 0.5701, 0.25, 0.5701, 0.25, 0.5595, 0.3125, 0.5595, 0.3125, 0.5595, 0.25, 0.5595, 0.25, 0.5494, 0.3125, 0.5494, 0.3125, 0.5494, 0.25, 0.5494, 0.25, 0.5494, 0.3125, 0.5494, 0.375, 0.5701, 0.3125, 0.5701, 0.3125, 0.5595, 0.375, 0.5595, 0.375, 0.5595, 0.3125, 0.5595, 0.3125, 0.5494, 0.375, 0.5494, 0.375, 0.5494, 0.3125, 0.5494, 0.3125, 0.5494, 0.375, 0.5494, 0.4375, 0.5701, 0.375, 0.5701, 0.375, 0.5595, 0.4375, 0.5595, 0.4375, 0.5595, 0.375, 0.5595, 0.375, 0.5494, 0.4375, 0.5494, 0.4375, 0.5494, 0.375, 0.5494, 0.375, 0.5494, 0.4375, 0.5494, 0.5, 0.5701, 0.4375, 0.5701, 0.4375, 0.5595, 0.5, 0.5595, 0.5, 0.5595, 0.4375, 0.5595, 0.4375, 0.5494, 0.5, 0.5494, 0.5, 0.5494, 0.4375, 0.5494, 0.4375, 0.5494, 0.5, 0.5494, 0.5625, 0.5701, 0.5, 0.5701, 0.5, 0.5595, 0.5625, 0.5595, 0.5625, 0.5595, 0.5, 0.5595, 0.5, 0.5494, 0.5625, 0.5494, 0.5625, 0.5494, 0.5, 0.5494, 0.5, 0.5494, 0.5625, 0.5494, 0.625, 0.5701, 0.5625, 0.5701, 0.5625, 0.5595, 0.625, 0.5595, 0.625, 0.5595, 0.5625, 0.5595, 0.5625, 0.5494, 0.625, 0.5494, 0.625, 0.5494, 0.5625, 0.5494, 0.5625, 0.5494, 0.625, 0.5494, 0.6875, 0.5701, 0.625, 0.5701, 0.625, 0.5595, 0.6875, 0.5595, 0.6875, 0.5595, 0.625, 0.5595, 0.625, 0.5494, 0.6875, 0.5494, 0.6875, 0.5494, 0.625, 0.5494, 0.625, 0.5494, 0.6875, 0.5494, 0.75, 0.5701, 0.6875, 0.5701, 0.6875, 0.5595, 0.75, 0.5595, 0.75, 0.5595, 0.6875, 0.5595, 0.6875, 0.5494, 0.75, 0.5494, 0.75, 0.5494, 0.6875, 0.5494, 0.6875, 0.5494, 0.75, 0.5494, 0.8125, 0.5701, 0.75, 0.5701, 0.75, 0.5595, 0.8125, 0.5595, 0.8125, 0.5595, 0.75, 0.5595, 0.75, 0.5494, 0.8125, 0.5494, 0.8125, 0.5494, 0.75, 0.5494, 0.75, 0.5494, 0.8125, 0.5494, 0.875, 0.5701, 0.8125, 0.5701, 0.8125, 0.5595, 0.875, 0.5595, 0.875, 0.5595, 0.8125, 0.5595, 0.8125, 0.5494, 0.875, 0.5494, 0.875, 0.5494, 0.8125, 0.5494, 0.8125, 0.5494, 0.875, 0.5494, 0.9375, 0.5701, 0.875, 0.5701, 0.875, 0.5595, 0.9375, 0.5595, 0.9375, 0.5595, 0.875, 0.5595, 0.875, 0.5494, 0.9375, 0.5494, 0.9375, 0.5494, 0.875, 0.5494, 0.875, 0.5494, 0.9375, 0.5494, 1.0, 0.5701, 0.9375, 0.5701, 0.9375, 0.5595, 0.9996, 0.5595, 0.9996, 0.5595, 0.9375, 0.5595, 0.9375, 0.5494, 1.0, 0.5494, 1.0, 0.5494, 0.9375, 0.5494, 0.9375, 0.5494, 1.0, 0.5494, 0.0625, 0.5494, 0.0, 0.5494, 0.0, 0.5494, 0.0625, 0.5494, 0.7838, 0.3316, 0.75, 0.3383, 0.75, 0.49, 0.8418, 0.4717, 0.8124, 0.3124, 0.7838, 0.3316, 0.8418, 0.4717, 0.9197, 0.4197, 0.8316, 0.2838, 0.8124, 0.3124, 0.9197, 0.4197, 0.9717, 0.3418, 0.8383, 0.25, 0.8316, 0.2838, 0.9717, 0.3418, 0.99, 0.25, 0.8316, 0.2162, 0.8383, 0.25, 0.99, 0.25, 0.9717, 0.1582, 0.8124, 0.1876, 0.8316, 0.2162, 0.9717, 0.1582, 0.9197, 0.08029, 0.7838, 0.1684, 0.8124, 0.1876, 0.9197, 0.08029, 0.8418, 0.02827, 0.75, 0.1617, 0.7838, 0.1684, 0.8418, 0.02827, 0.75, 0.01, 0.7162, 0.1684, 0.75, 0.1617, 0.75, 0.01, 0.6582, 0.02827, 0.6876, 0.1876, 0.7162, 0.1684, 0.6582, 0.02827, 0.5803, 0.08029, 0.6684, 0.2162, 0.6876, 0.1876, 0.5803, 0.08029, 0.5283, 0.1582, 0.6617, 0.25, 0.6684, 0.2162, 0.5283, 0.1582, 0.51, 0.25, 0.6684, 0.2838, 0.6617, 0.25, 0.51, 0.25, 0.5283, 0.3418, 0.6876, 0.3124, 0.6684, 0.2838, 0.5283, 0.3418, 0.5803, 0.4197, 0.7162, 0.3316, 0.6876, 0.3124, 0.5803, 0.4197, 0.6582, 0.4717, 0.75, 0.3383, 0.7162, 0.3316, 0.6582, 0.4717, 0.75, 0.49, 0.75, 0.3383, 0.7838, 0.3316, 0.8124, 0.3124, 0.8316, 0.2838, 0.8383, 0.25, 0.8316, 0.2162, 0.8124, 0.1876, 0.7838, 0.1684, 0.75, 0.1617, 0.7162, 0.1684, 0.6876, 0.1876, 0.6684, 0.2162, 0.6617, 0.25, 0.6684, 0.2838, 0.6876, 0.3124, 0.7162, 0.3316, 0.8316, 0.2838, 0.8383, 0.25, 0.8383, 0.25, 0.8316, 0.2838, 0.6684, 0.2162, 0.6617, 0.25, 0.6617, 0.25, 0.6684, 0.2162, 0.8383, 0.25, 0.8316, 0.2162, 0.8316, 0.2162, 0.8383, 0.25, 0.6617, 0.25, 0.6684, 0.2838, 0.6684, 0.2838, 0.6617, 0.25, 0.8316, 0.2162, 0.8124, 0.1876, 0.8124, 0.1876, 0.8316, 0.2162, 0.6684, 0.2838, 0.6876, 0.3124, 0.6876, 0.3124, 0.6684, 0.2838, 0.8124, 0.1876, 0.7838, 0.1684, 0.7838, 0.1684, 0.8124, 0.1876, 0.6876, 0.3124, 0.7162, 0.3316, 0.7162, 0.3316, 0.6876, 0.3124, 0.7838, 0.1684, 0.75, 0.1617, 0.75, 0.1617, 0.7838, 0.1684, 0.75, 0.3383, 0.7838, 0.3316, 0.7838, 0.3316, 0.75, 0.3383, 0.7162, 0.3316, 0.75, 0.3383, 0.75, 0.3383, 0.7162, 0.3316, 0.75, 0.1617, 0.7162, 0.1684, 0.7162, 0.1684, 0.75, 0.1617, 0.7838, 0.3316, 0.8124, 0.3124, 0.8124, 0.3124, 0.7838, 0.3316, 0.7162, 0.1684, 0.6876, 0.1876, 0.6876, 0.1876, 0.7162, 0.1684, 0.8124, 0.3124, 0.8316, 0.2838, 0.8316, 0.2838, 0.8124, 0.3124, 0.5625, 0.6436, 0.5625, 0.8415, 0.5, 0.8415, 0.5, 0.6436, 0.5, 0.6436, 0.5, 0.8415, 0.4375, 0.8415, 0.4375, 0.6436, 0.4375, 0.6436, 0.4375, 0.8415, 0.375, 0.8415, 0.375, 0.6436, 0.375, 0.6436, 0.375, 0.8415, 0.3125, 0.8415, 0.3125, 0.6436, 0.3125, 0.6436, 0.3125, 0.8415, 0.25, 0.8415, 0.25, 0.6436, 0.25, 0.6436, 0.25, 0.8415, 0.1875, 0.8415, 0.1875, 0.6436, 0.1875, 0.6436, 0.1875, 0.8415, 0.125, 0.8415, 0.125, 0.6436, 0.625, 0.6436, 0.625, 0.8415, 0.5625, 0.8415, 0.5625, 0.6436, 0.6875, 0.6436, 0.6875, 0.8415, 0.625, 0.8415, 0.625, 0.6436, 0.75, 0.6436, 0.75, 0.8415, 0.6875, 0.8415, 0.6875, 0.6436, 0.8125, 0.6436, 0.8125, 0.8415, 0.75, 0.8415, 0.75, 0.6436, 0.875, 0.6436, 0.875, 0.8415, 0.8125, 0.8415, 0.8125, 0.6436, 0.0625, 0.6436, 0.0625, 0.8415, 0.0, 0.8415, 0.0, 0.6436, 0.9375, 0.6436, 0.9375, 0.8415, 0.875, 0.8415, 0.875, 0.6436, 1.0, 0.6436, 1.0, 0.8415, 0.9375, 0.8415, 0.9375, 0.6436, 0.125, 0.6436, 0.125, 0.8415, 0.0625, 0.8415, 0.0625, 0.6436, 0.125, 0.5701, 0.125, 0.6436, 0.0625, 0.6436, 0.0625, 0.5701, 1.0, 0.5701, 1.0, 0.6436, 0.9375, 0.6436, 0.9375, 0.5701, 0.9375, 0.5701, 0.9375, 0.6436, 0.875, 0.6436, 0.875, 0.5701, 0.0625, 0.5701, 0.0625, 0.6436, 0.0, 0.6436, 0.0, 0.5701, 0.875, 0.5701, 0.875, 0.6436, 0.8125, 0.6436, 0.8125, 0.5701, 0.8125, 0.5701, 0.8125, 0.6436, 0.75, 0.6436, 0.75, 0.5701, 0.75, 0.5701, 0.75, 0.6436, 0.6875, 0.6436, 0.6875, 0.5701, 0.6875, 0.5701, 0.6875, 0.6436, 0.625, 0.6436, 0.625, 0.5701, 0.625, 0.5701, 0.625, 0.6436, 0.5625, 0.6436, 0.5625, 0.5701, 0.1875, 0.5701, 0.1875, 0.6436, 0.125, 0.6436, 0.125, 0.5701, 0.25, 0.5701, 0.25, 0.6436, 0.1875, 0.6436, 0.1875, 0.5701, 0.3125, 0.5701, 0.3125, 0.6436, 0.25, 0.6436, 0.25, 0.5701, 0.375, 0.5701, 0.375, 0.6436, 0.3125, 0.6436, 0.3125, 0.5701, 0.4375, 0.5701, 0.4375, 0.6436, 0.375, 0.6436, 0.375, 0.5701, 0.5, 0.5701, 0.5, 0.6436, 0.4375, 0.6436, 0.4375, 0.5701, 0.5625, 0.5701, 0.5625, 0.6436, 0.5, 0.6436, 0.5, 0.5701])
me_cylinder.materials.append(mat_material_001)
me_cylinder.materials.append(mat_material_002)
me_cylinder.materials.append(mat_material_003)
me_cylinder.update()

# ---- objects
ob_cylinder = bpy.data.objects.new('Cylinder', me_cylinder)

# ---- transforms, parenting, visibility, modifiers, constraints
ob_cylinder.location = (0.0, 0.0, 2.071)
ob_cylinder.scale = (1.0, 1.0, 1.544)

# ---- collection membership
col_collection.objects.link(ob_cylinder)

# ---- scene / render settings (as saved in the file)
scene.frame_start = 1; scene.frame_end = 250; scene.frame_set(5)
scene.render.engine = 'BLENDER_EEVEE_NEXT'
scene.cycles.sampling_pattern = 'TABULATED_SOBOL'
scene.view_settings.view_transform = 'Filmic'
bpy.context.view_layer.update()

# ---- added for rendering (the .blend has no active camera and no usable light): camera, sun
cam_auto = bpy.data.cameras.new('AutoCamera')
cam_auto.lens = 50.0
cam_auto.sensor_width = 36.0
cam_auto.clip_end = 1000.0
ob_auto_camera = bpy.data.objects.new('AutoCamera', cam_auto)
scene.collection.objects.link(ob_auto_camera)
ob_auto_camera.location = (3.66916, -4.40299, 5.08488)
ob_auto_camera.rotation_euler = (1.09748, -7.21219e-08, 0.694738)
scene.camera = ob_auto_camera
light_auto_sun = bpy.data.lights.new('AutoSun', 'SUN')
light_auto_sun.energy = 3.0
light_auto_sun.angle = 0.0523599
ob_auto_sun = bpy.data.objects.new('AutoSun', light_auto_sun)
scene.collection.objects.link(ob_auto_sun)
ob_auto_sun.rotation_euler = (0.872665, 0.174533, 0.523599)
bpy.context.view_layer.update()
